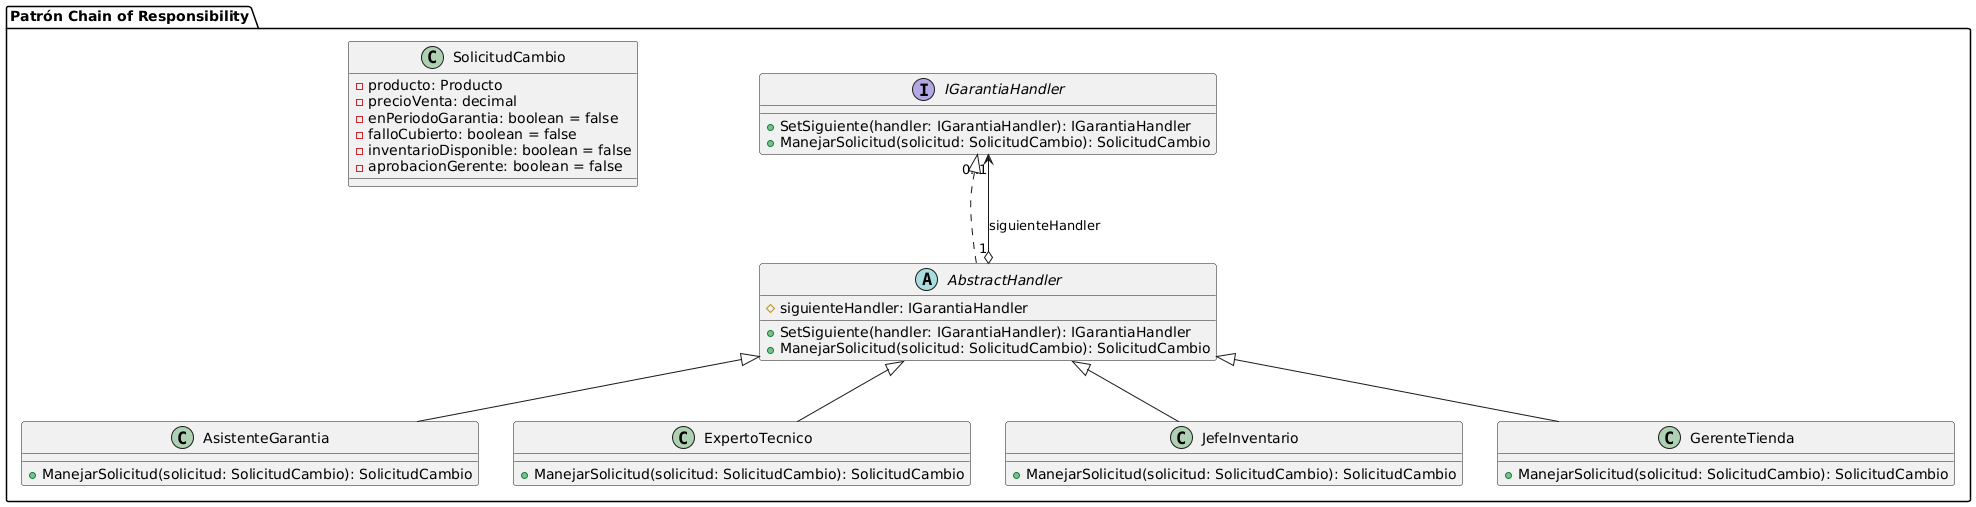

The diagram above was rendered by PlantUML. Its source (embedded in the PNG):
@startuml
skinparam ClassAttributeIconStyle relevant

package "Patrón Chain of Responsibility" {
    class SolicitudCambio {
        - producto: Producto
        - precioVenta: decimal
        - enPeriodoGarantia: boolean = false
        - falloCubierto: boolean = false
        - inventarioDisponible: boolean = false
        - aprobacionGerente: boolean = false
    }

    interface IGarantiaHandler {
        + SetSiguiente(handler: IGarantiaHandler): IGarantiaHandler
        + ManejarSolicitud(solicitud: SolicitudCambio): SolicitudCambio
    }

    abstract class AbstractHandler {
        # siguienteHandler: IGarantiaHandler
        + SetSiguiente(handler: IGarantiaHandler): IGarantiaHandler
        + ManejarSolicitud(solicitud: SolicitudCambio): SolicitudCambio
    }

    class AsistenteGarantia {
        + ManejarSolicitud(solicitud: SolicitudCambio): SolicitudCambio
    }

    class ExpertoTecnico {
        + ManejarSolicitud(solicitud: SolicitudCambio): SolicitudCambio
    }

    class JefeInventario {
        + ManejarSolicitud(solicitud: SolicitudCambio): SolicitudCambio
    }

    class GerenteTienda {
        + ManejarSolicitud(solicitud: SolicitudCambio): SolicitudCambio
    }
}

' Relaciones
IGarantiaHandler <|.. AbstractHandler
AbstractHandler <|-- AsistenteGarantia
AbstractHandler <|-- ExpertoTecnico
AbstractHandler <|-- JefeInventario
AbstractHandler <|-- GerenteTienda

AbstractHandler "1" o--> "0..1" IGarantiaHandler : siguienteHandler
@enduml